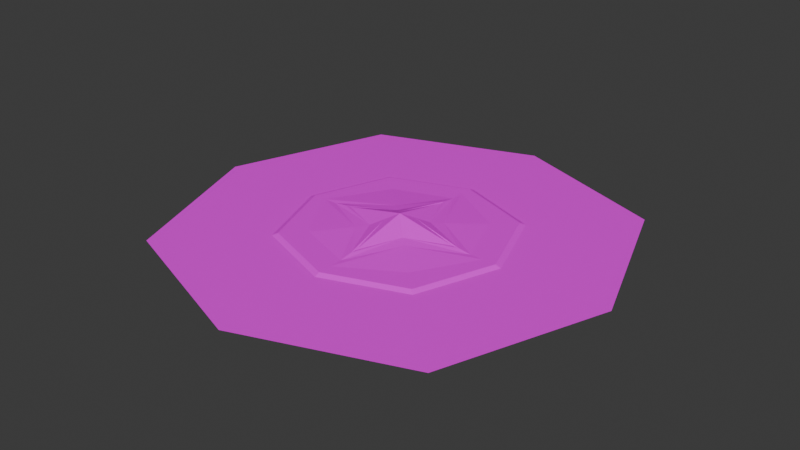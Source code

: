 # Source: Blender.blend  (saved by Blender 5.0.118; exported with 4.5.12 LTS)
import bpy
from mathutils import Matrix  # noqa: F401  (used for matrix-valued properties, if any)

bpy.ops.wm.read_factory_settings(use_empty=True)
scene = bpy.context.scene
scene.name = 'Scene'

# ---- collections
col_collection = bpy.data.collections.new('Collection'); scene.collection.children.link(col_collection)

# ---- images (referenced by path relative to the original .blend; pixels are not part of the script)
import os
ASSET_DIR = os.environ.get("B2B_ASSET_DIR", "")  # directory of the original .blend (textures are referenced by path, not embedded)
HERE = os.path.dirname(os.path.abspath(__file__))  # packed textures are extracted next to this script under _unpacked/

def load_image(name, relpath, width, height, colorspace="sRGB"):
    """Load a texture the original file referenced (path relative to the .blend, or extracted next to this script)."""
    p = next((c for c in (os.path.join(HERE, relpath), os.path.join(ASSET_DIR, relpath)) if relpath and os.path.exists(c)), "")
    if p:
        img = bpy.data.images.load(p, check_existing=True)
        img.name = name
    else:  # same state as the original file: an image datablock whose file is absent (Cycles renders it pink)
        img = bpy.data.images.new(name, width, height)
        img.source = "FILE"
        img.filepath = "//" + (relpath or name)
    img.colorspace_settings.name = colorspace
    return img
img_maptexture_png_001 = load_image('Maptexture.png.001', 'Maptexture.png', 1024, 1024, 'sRGB')
img_maptexture_png_002 = load_image('Maptexture.png.002', 'Maptexture.png', 1024, 1024, 'sRGB')

# ---- materials (node trees are filled in below, after node groups)
mat_material_001 = bpy.data.materials.new('Material.001')
mat_material_002 = bpy.data.materials.new('Material.002')

# ---- material node trees
mat_material_001.use_nodes = True; mat_material_001.node_tree.nodes.clear()
_N = mat_material_001.node_tree.nodes; _L = mat_material_001.node_tree.links
n0 = _N.new('ShaderNodeBsdfPrincipled'); n0.name = 'Principled BSDF'; n0.location = (-200, 100)
n1 = _N.new('ShaderNodeOutputMaterial'); n1.name = 'Material Output'; n1.location = (200, 100)
n2 = _N.new('ShaderNodeTexImage'); n2.name = 'Image Texture'; n2.location = (-490, 75)
n2.image = img_maptexture_png_001
_L.new(n0.outputs[0], n1.inputs[0])
_L.new(n2.outputs[0], n0.inputs[0])
n1.is_active_output = True
mat_material_002.use_nodes = True; mat_material_002.node_tree.nodes.clear()
_N = mat_material_002.node_tree.nodes; _L = mat_material_002.node_tree.links
n0 = _N.new('ShaderNodeBsdfPrincipled'); n0.name = 'Principled BSDF'; n0.location = (-200, 100)
n1 = _N.new('ShaderNodeOutputMaterial'); n1.name = 'Material Output'; n1.location = (200, 100)
n2 = _N.new('ShaderNodeTexImage'); n2.name = 'Image Texture'; n2.location = (-490, 75)
n2.image = img_maptexture_png_002
_L.new(n0.outputs[0], n1.inputs[0])
_L.new(n2.outputs[0], n0.inputs[0])
n1.is_active_output = True

# ---- world
world_world = bpy.data.worlds.new('World'); scene.world = world_world
world_world.use_nodes = True; world_world.node_tree.nodes.clear()
_N = world_world.node_tree.nodes; _L = world_world.node_tree.links
n0 = _N.new('ShaderNodeOutputWorld'); n0.name = 'World Output'; n0.location = (200, 100)
n1 = _N.new('ShaderNodeBackground'); n1.name = 'Background'; n1.location = (-200, 100)
n1.inputs[0].default_value = (0.05088, 0.05088, 0.05088, 1.0)
_L.new(n1.outputs[0], n0.inputs[0])
n0.is_active_output = True
world_world.color = (0.05088, 0.05088, 0.05088)
world_world.sun_shadow_jitter_overblur = 0.0

# ---- meshes
me_plane = bpy.data.meshes.new('Plane')
me_plane.from_pydata([(-0.6719, -0.6719, 0.0), (0.6719, -0.6719, 0.0), (-0.6719, 0.6719, 0.0), (0.6719, 0.6719, 0.0), (-0.9167, 0.0, 0.0), (0.0, -0.9167, 0.0), (0.9167, 0.0, 0.0), (0.0, 0.9167, 0.0), (0.0, 2.794e-09, 0.8885), (0.2459, 0.2459, 0.1683), (-0.2459, -0.2459, 0.1683), (0.2459, -0.2459, 0.1683), (-0.2459, 0.2459, 0.1683), (-0.6875, 6.985e-10, 0.0), (0.0, 0.6875, 0.0), (0.6875, 6.985e-10, 0.0), (0.0, -0.6875, 0.0), (-0.168, -0.168, 0.2534), (0.168, -0.168, 0.2534), (-0.5729, 1.048e-09, 0.1179), (0.0, 0.5729, 0.1179), (0.5729, 1.048e-09, 0.1179), (0.0, -0.5729, 0.1179), (0.168, 0.168, 0.2534), (-0.168, 0.168, 0.2534), (-0.08398, -0.08398, 0.5681), (0.08398, -0.08398, 0.5681), (-0.5156, 1.222e-09, 0.1246), (0.0, 0.5156, 0.1246), (0.5156, 1.222e-09, 0.1246), (0.0, -0.5156, 0.1246), (0.08398, 0.08398, 0.5681), (-0.08398, 0.08398, 0.5681), (0.5039, 0.5039, 0.0), (-0.5039, 0.5039, 0.0), (-0.5039, -0.5039, 0.0), (0.5039, -0.5039, 0.0), (-0.8021, 3.492e-10, 0.0), (0.0, 0.8021, 0.0), (0.8021, 3.492e-10, 0.0), (0.0, -0.8021, 0.0), (-0.8086, -0.8086, -0.5555), (0.8086, -0.8086, -0.5555), (-0.8086, 0.8086, -0.5555), (0.8086, 0.8086, -0.5555), (-1.103, 0.0, -0.5555), (0.0, -1.103, -0.5555), (1.103, 0.0, -0.5555), (0.0, 1.103, -0.5555), (-1.385, -1.385, -0.1375), (1.385, -1.385, -0.1375), (-1.385, 1.385, -0.1375), (1.385, 1.385, -0.1375), (-1.889, 0.0, -0.1375), (0.0, -1.889, -0.1375), (1.889, 0.0, -0.1375), (0.0, 1.889, -0.1375)], [], [(25, 30, 8), (30, 26, 8), (33, 3, 7, 38), (27, 8, 32), (31, 8, 29), (35, 37, 4, 0), (36, 1, 6, 39), (32, 8, 28), (34, 12, 14, 38), (18, 11, 15, 21), (17, 19, 13, 10), (33, 9, 15, 39), (37, 13, 12, 34), (23, 9, 14, 20), (40, 36, 11, 16), (35, 40, 16, 10), (31, 23, 20, 28), (25, 27, 19, 17), (26, 18, 21, 29), (12, 24, 20, 14), (9, 23, 21, 15), (13, 19, 24, 12), (16, 11, 18, 22), (10, 16, 22, 17), (8, 26, 29), (8, 27, 25), (8, 31, 28), (24, 32, 28, 20), (23, 31, 29, 21), (19, 27, 32, 24), (22, 18, 26, 30), (17, 22, 30, 25), (0, 5, 40, 35), (5, 1, 36, 40), (4, 37, 34, 2), (3, 33, 39, 6), (2, 34, 38, 7), (11, 36, 39, 15), (10, 13, 37, 35), (9, 33, 38, 14), (1, 5, 46, 42), (0, 4, 45, 41), (7, 3, 44, 48), (6, 1, 42, 47), (5, 0, 41, 46), (4, 2, 43, 45), (2, 7, 48, 43), (3, 6, 47, 44), (45, 43, 51, 53), (43, 48, 56, 51), (44, 47, 55, 52), (42, 46, 54, 50), (41, 45, 53, 49), (48, 44, 52, 56), (47, 42, 50, 55), (46, 41, 49, 54)])
_uv = me_plane.uv_layers.new(name='UVMap')
_uv.uv.foreach_set('vector', [0.09704, 0.4716, 0.05176, 0.4756, 0.09703, 0.4692, 0.1423, 0.4603, 0.09702, 0.4569, 0.09701, 0.4544, 0.843, 0.4726, 0.8217, 0.4737, 0.8217, 0.4648, 0.8324, 0.4654, 0.05177, 0.483, 0.09704, 0.4765, 0.09704, 0.479, 0.09703, 0.4642, 0.09702, 0.4618, 0.1423, 0.4677, 0.971, 0.4657, 0.9342, 0.4599, 0.9381, 0.4586, 0.9923, 0.4646, 0.9368, 0.4773, 0.9467, 0.4801, 0.8759, 0.4797, 0.8798, 0.4784, 0.09704, 0.479, 0.09704, 0.4765, 0.1423, 0.4824, 0.8772, 0.461, 0.8936, 0.4652, 0.843, 0.4659, 0.8324, 0.4654, 0.09702, 0.4593, 0.09702, 0.4602, 0.03665, 0.4621, 0.04671, 0.461, 0.09704, 0.474, 0.1474, 0.4752, 0.1574, 0.4762, 0.09704, 0.475, 0.843, 0.4726, 0.8769, 0.4708, 0.8837, 0.4771, 0.8798, 0.4784, 0.9342, 0.4599, 0.9303, 0.4613, 0.8936, 0.4652, 0.8772, 0.461, 0.09703, 0.4667, 0.09703, 0.4676, 0.03666, 0.4695, 0.04672, 0.4684, 0.9816, 0.4729, 0.9368, 0.4773, 0.9227, 0.4731, 0.971, 0.4724, 0.971, 0.4657, 0.9816, 0.4729, 0.971, 0.4724, 0.9394, 0.4675, 0.09703, 0.4642, 0.09703, 0.4667, 0.04672, 0.4684, 0.05175, 0.4682, 0.09704, 0.4716, 0.1423, 0.475, 0.1474, 0.4752, 0.09704, 0.474, 0.09702, 0.4569, 0.09702, 0.4593, 0.04671, 0.461, 0.05174, 0.4608, 0.09705, 0.4824, 0.09705, 0.4814, 0.1474, 0.4826, 0.1574, 0.4836, 0.09703, 0.4676, 0.09703, 0.4667, 0.1473, 0.4678, 0.1574, 0.4688, 0.03667, 0.4843, 0.04674, 0.4832, 0.09705, 0.4814, 0.09705, 0.4824, 0.1574, 0.4614, 0.09702, 0.4602, 0.09702, 0.4593, 0.1473, 0.4604, 0.09704, 0.475, 0.03666, 0.4769, 0.04673, 0.4758, 0.09704, 0.474, 0.09701, 0.4544, 0.09702, 0.4569, 0.05174, 0.4608, 0.09703, 0.4692, 0.1423, 0.475, 0.09704, 0.4716, 0.09702, 0.4618, 0.09703, 0.4642, 0.05175, 0.4682, 0.09705, 0.4814, 0.09704, 0.479, 0.1423, 0.4824, 0.1474, 0.4826, 0.09703, 0.4667, 0.09703, 0.4642, 0.1423, 0.4677, 0.1473, 0.4678, 0.04674, 0.4832, 0.05177, 0.483, 0.09704, 0.479, 0.09705, 0.4814, 0.1473, 0.4604, 0.09702, 0.4593, 0.09702, 0.4569, 0.1423, 0.4603, 0.09704, 0.474, 0.04673, 0.4758, 0.05176, 0.4756, 0.09704, 0.4716, 0.9923, 0.4646, 0.9923, 0.4735, 0.9816, 0.4729, 0.971, 0.4657, 0.9923, 0.4735, 0.9467, 0.4801, 0.9368, 0.4773, 0.9816, 0.4729, 0.9381, 0.4586, 0.9342, 0.4599, 0.8772, 0.461, 0.8673, 0.4583, 0.8217, 0.4737, 0.843, 0.4726, 0.8798, 0.4784, 0.8759, 0.4797, 0.8673, 0.4583, 0.8772, 0.461, 0.8324, 0.4654, 0.8217, 0.4648, 0.9227, 0.4731, 0.9368, 0.4773, 0.8798, 0.4784, 0.8837, 0.4771, 0.9394, 0.4675, 0.9303, 0.4613, 0.9342, 0.4599, 0.971, 0.4657, 0.8769, 0.4708, 0.843, 0.4726, 0.8324, 0.4654, 0.843, 0.4659, 0.9467, 0.4801, 0.9923, 0.4735, 0.9923, 0.4735, 0.9467, 0.4801, 0.9923, 0.4646, 0.9381, 0.4586, 0.9381, 0.4586, 0.9923, 0.4646, 0.8217, 0.4648, 0.8217, 0.4737, 0.8217, 0.4737, 0.8217, 0.4648, 0.8759, 0.4797, 0.9467, 0.4801, 0.9467, 0.4801, 0.8759, 0.4797, 0.9923, 0.4735, 0.9923, 0.4646, 0.9923, 0.4646, 0.9923, 0.4735, 0.9381, 0.4586, 0.8673, 0.4583, 0.8673, 0.4583, 0.9381, 0.4586, 0.8673, 0.4583, 0.8217, 0.4648, 0.8217, 0.4648, 0.8673, 0.4583, 0.8217, 0.4737, 0.8759, 0.4797, 0.8759, 0.4797, 0.8217, 0.4737, 0.9381, 0.4586, 0.8673, 0.4583, 0.8673, 0.4583, 0.9381, 0.4586, 0.8673, 0.4583, 0.8217, 0.4648, 0.8217, 0.4648, 0.8673, 0.4583, 0.8217, 0.4737, 0.8759, 0.4797, 0.8759, 0.4797, 0.8217, 0.4737, 0.9467, 0.4801, 0.9923, 0.4735, 0.9923, 0.4735, 0.9467, 0.4801, 0.9923, 0.4646, 0.9381, 0.4586, 0.9381, 0.4586, 0.9923, 0.4646, 0.8217, 0.4648, 0.8217, 0.4737, 0.8217, 0.4737, 0.8217, 0.4648, 0.8759, 0.4797, 0.9467, 0.4801, 0.9467, 0.4801, 0.8759, 0.4797, 0.9923, 0.4735, 0.9923, 0.4646, 0.9923, 0.4646, 0.9923, 0.4735])
me_plane.materials.append(mat_material_001)
me_plane.update()
me_plane_001 = bpy.data.meshes.new('Plane.001')
me_plane_001.from_pydata([(0.0, 0.0, -0.1375), (-1.385, -1.385, -0.1375), (1.385, -1.385, -0.1375), (-1.385, 1.385, -0.1375), (1.385, 1.385, -0.1375), (-1.889, 0.0, -0.1375), (0.0, -1.889, -0.1375), (1.889, 0.0, -0.1375), (0.0, 1.889, -0.1375)], [], [(0, 8, 4), (0, 6, 1), (3, 8, 0), (2, 6, 0), (0, 7, 2), (5, 3, 0), (0, 1, 5), (7, 0, 4)])
_uv = me_plane_001.uv_layers.new(name='UVMap')
_uv.uv.foreach_set('vector', [0.705, 0.7775, 0.6517, 0.7766, 0.6517, 0.7855, 0.705, 0.7775, 0.7583, 0.7785, 0.7583, 0.7695, 0.6801, 0.7681, 0.6517, 0.7766, 0.705, 0.7775, 0.7298, 0.7869, 0.7583, 0.7785, 0.705, 0.7775, 0.705, 0.7775, 0.6856, 0.7894, 0.7298, 0.7869, 0.7244, 0.7656, 0.6801, 0.7681, 0.705, 0.7775, 0.705, 0.7775, 0.7583, 0.7695, 0.7244, 0.7656, 0.6856, 0.7894, 0.705, 0.7775, 0.6517, 0.7855])
me_plane_001.materials.append(mat_material_002)
me_plane_001.update()

# ---- objects
ob_land = bpy.data.objects.new('Land', me_plane)
ob_water = bpy.data.objects.new('Water', me_plane_001)

# ---- transforms, parenting, visibility, modifiers, constraints
ob_land.location = (0.0, 0.0, 0.0)
ob_land.scale = (7.0, 7.0, 1.0)
ob_water.location = (0.0, 0.0, 0.0)
ob_water.scale = (7.0, 7.0, 1.0)

# ---- collection membership
col_collection.objects.link(ob_land)
col_collection.objects.link(ob_water)

# ---- scene / render settings (as saved in the file)
scene.frame_start = 1; scene.frame_end = 250; scene.frame_set(1)
scene.render.engine = 'BLENDER_EEVEE_NEXT'
scene.render.bake_bias = 0.0
scene.render.bake_samples = 0
scene.cycles.sampling_pattern = 'TABULATED_SOBOL'
scene.eevee.use_volume_custom_range = False
bpy.context.view_layer.update()

# ---- added for rendering (the .blend has no active camera and no usable light): camera, sun
cam_auto = bpy.data.cameras.new('AutoCamera')
cam_auto.lens = 50.0
cam_auto.sensor_width = 36.0
cam_auto.clip_end = 1000.0
ob_auto_camera = bpy.data.objects.new('AutoCamera', cam_auto)
scene.collection.objects.link(ob_auto_camera)
ob_auto_camera.location = (34.6304, -41.5565, 27.8708)
ob_auto_camera.rotation_euler = (1.09748, -7.21219e-08, 0.694738)
scene.camera = ob_auto_camera
light_auto_sun = bpy.data.lights.new('AutoSun', 'SUN')
light_auto_sun.energy = 3.0
light_auto_sun.angle = 0.0523599
ob_auto_sun = bpy.data.objects.new('AutoSun', light_auto_sun)
scene.collection.objects.link(ob_auto_sun)
ob_auto_sun.rotation_euler = (0.872665, 0.174533, 0.523599)
bpy.context.view_layer.update()
